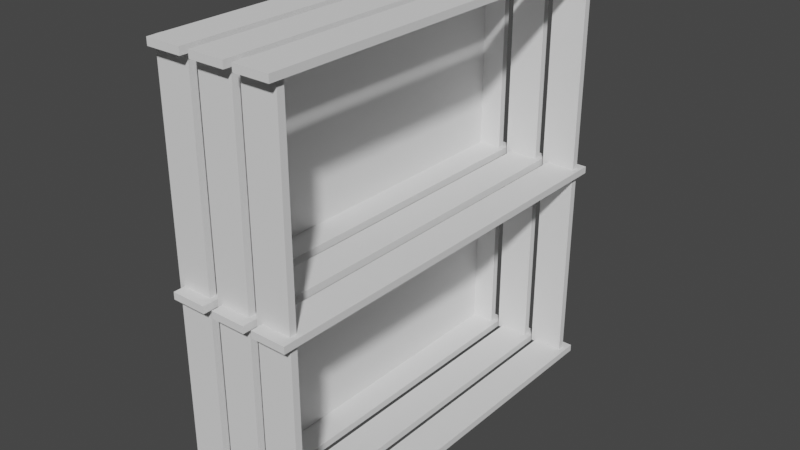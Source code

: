 # Source: Hylla_2.blend  (saved by Blender 3.3.6; exported with 4.5.12 LTS)
import bpy
from mathutils import Matrix  # noqa: F401  (used for matrix-valued properties, if any)

bpy.ops.wm.read_factory_settings(use_empty=True)
scene = bpy.context.scene
scene.name = 'Scene'

# ---- collections
col_collection = bpy.data.collections.new('Collection'); scene.collection.children.link(col_collection)

# ---- world
world_world = bpy.data.worlds.new('World'); scene.world = world_world
world_world.use_nodes = True; world_world.node_tree.nodes.clear()
_N = world_world.node_tree.nodes; _L = world_world.node_tree.links
n0 = _N.new('ShaderNodeOutputWorld'); n0.name = 'World Output'; n0.location = (300, 300)
n1 = _N.new('ShaderNodeBackground'); n1.name = 'Background'; n1.location = (10, 300)
n1.inputs[0].default_value = (0.05088, 0.05088, 0.05088, 1.0)
_L.new(n1.outputs[0], n0.inputs[0])
n0.is_active_output = True
world_world.color = (0.05088, 0.05088, 0.05088)
world_world.use_sun_shadow = False
world_world.sun_shadow_jitter_overblur = 0.0

# ---- meshes
me_cube_001 = bpy.data.meshes.new('Cube.001')
me_cube_001.from_pydata([(-1.0, -12.0, 0.0), (-1.0, -12.0, 0.4), (-1.0, 12.0, 0.0), (-1.0, 12.0, 0.4), (1.0, -12.0, 0.0), (1.0, -12.0, 0.4), (1.0, 12.0, 0.0), (1.0, 12.0, 0.4), (1.51, -12.0, 0.0), (1.51, -12.0, 0.4), (1.51, 12.0, 0.0), (1.51, 12.0, 0.4), (3.51, -12.0, 0.0), (3.51, -12.0, 0.4), (3.51, 12.0, 0.0), (3.51, 12.0, 0.4), (-3.557, -12.0, 0.0), (-3.557, -12.0, 0.4), (-3.557, 12.0, 0.0), (-3.557, 12.0, 0.4), (-1.557, -12.0, 0.0), (-1.557, -12.0, 0.4), (-1.557, 12.0, 0.0), (-1.557, 12.0, 0.4), (-1.0, -12.0, 12.0), (-1.0, -12.0, 12.4), (-1.0, 12.0, 12.0), (-1.0, 12.0, 12.4), (1.0, -12.0, 12.0), (1.0, -12.0, 12.4), (1.0, 12.0, 12.0), (1.0, 12.0, 12.4), (1.51, -12.0, 12.0), (1.51, -12.0, 12.4), (1.51, 12.0, 12.0), (1.51, 12.0, 12.4), (3.51, -12.0, 12.0), (3.51, -12.0, 12.4), (3.51, 12.0, 12.0), (3.51, 12.0, 12.4), (-3.557, -12.0, 12.0), (-3.557, -12.0, 12.4), (-3.557, 12.0, 12.0), (-3.557, 12.0, 12.4), (-1.557, -12.0, 12.0), (-1.557, -12.0, 12.4), (-1.557, 12.0, 12.0), (-1.557, 12.0, 12.4), (-1.0, -12.0, 24.0), (-1.0, -12.0, 24.4), (-1.0, 12.0, 24.0), (-1.0, 12.0, 24.4), (1.0, -12.0, 24.0), (1.0, -12.0, 24.4), (1.0, 12.0, 24.0), (1.0, 12.0, 24.4), (1.51, -12.0, 24.0), (1.51, -12.0, 24.4), (1.51, 12.0, 24.0), (1.51, 12.0, 24.4), (3.51, -12.0, 24.0), (3.51, -12.0, 24.4), (3.51, 12.0, 24.0), (3.51, 12.0, 24.4), (-3.557, -12.0, 24.0), (-3.557, -12.0, 24.4), (-3.557, 12.0, 24.0), (-3.557, 12.0, 24.4), (-1.557, -12.0, 24.0), (-1.557, -12.0, 24.4), (-1.557, 12.0, 24.0), (-1.557, 12.0, 24.4), (-1.303, -10.94, 0.2884), (-1.303, -11.34, 0.2884), (-1.303, -10.94, 24.29), (-1.303, -11.34, 24.29), (0.6967, -10.94, 0.2884), (0.6967, -11.34, 0.2884), (0.6967, -10.94, 24.29), (0.6967, -11.34, 24.29), (1.207, -10.94, 0.2884), (1.207, -11.34, 0.2884), (1.207, -10.94, 24.29), (1.207, -11.34, 24.29), (3.207, -10.94, 0.2884), (3.207, -11.34, 0.2884), (3.207, -10.94, 24.29), (3.207, -11.34, 24.29), (-3.86, -10.94, 0.2884), (-3.86, -11.34, 0.2884), (-3.86, -10.94, 24.29), (-3.86, -11.34, 24.29), (-1.86, -10.94, 0.2884), (-1.86, -11.34, 0.2884), (-1.86, -10.94, 24.29), (-1.86, -11.34, 24.29), (-1.303, 11.51, 0.2884), (-1.303, 11.11, 0.2884), (-1.303, 11.51, 24.29), (-1.303, 11.11, 24.29), (0.6967, 11.51, 0.2884), (0.6967, 11.11, 0.2884), (0.6967, 11.51, 24.29), (0.6967, 11.11, 24.29), (1.207, 11.51, 0.2884), (1.207, 11.11, 0.2884), (1.207, 11.51, 24.29), (1.207, 11.11, 24.29), (3.207, 11.51, 0.2884), (3.207, 11.11, 0.2884), (3.207, 11.51, 24.29), (3.207, 11.11, 24.29), (-3.86, 11.51, 0.2884), (-3.86, 11.11, 0.2884), (-3.86, 11.51, 24.29), (-3.86, 11.11, 24.29), (-1.86, 11.51, 0.2884), (-1.86, 11.11, 0.2884), (-1.86, 11.51, 24.29), (-1.86, 11.11, 24.29), (-3.192, -11.26, 0.2971), (-3.192, 11.26, 0.2971), (-3.192, -11.26, 24.0), (-3.192, 11.26, 24.0)], [], [(0, 1, 3, 2), (2, 3, 7, 6), (6, 7, 5, 4), (4, 5, 1, 0), (2, 6, 4, 0), (7, 3, 1, 5), (8, 9, 11, 10), (10, 11, 15, 14), (14, 15, 13, 12), (12, 13, 9, 8), (10, 14, 12, 8), (15, 11, 9, 13), (16, 17, 19, 18), (18, 19, 23, 22), (22, 23, 21, 20), (20, 21, 17, 16), (18, 22, 20, 16), (23, 19, 17, 21), (24, 25, 27, 26), (26, 27, 31, 30), (30, 31, 29, 28), (28, 29, 25, 24), (26, 30, 28, 24), (31, 27, 25, 29), (32, 33, 35, 34), (34, 35, 39, 38), (38, 39, 37, 36), (36, 37, 33, 32), (34, 38, 36, 32), (39, 35, 33, 37), (40, 41, 43, 42), (42, 43, 47, 46), (46, 47, 45, 44), (44, 45, 41, 40), (42, 46, 44, 40), (47, 43, 41, 45), (48, 49, 51, 50), (50, 51, 55, 54), (54, 55, 53, 52), (52, 53, 49, 48), (50, 54, 52, 48), (55, 51, 49, 53), (56, 57, 59, 58), (58, 59, 63, 62), (62, 63, 61, 60), (60, 61, 57, 56), (58, 62, 60, 56), (63, 59, 57, 61), (64, 65, 67, 66), (66, 67, 71, 70), (70, 71, 69, 68), (68, 69, 65, 64), (66, 70, 68, 64), (71, 67, 65, 69), (72, 73, 75, 74), (74, 75, 79, 78), (78, 79, 77, 76), (76, 77, 73, 72), (74, 78, 76, 72), (79, 75, 73, 77), (80, 81, 83, 82), (82, 83, 87, 86), (86, 87, 85, 84), (84, 85, 81, 80), (82, 86, 84, 80), (87, 83, 81, 85), (88, 89, 91, 90), (90, 91, 95, 94), (94, 95, 93, 92), (92, 93, 89, 88), (90, 94, 92, 88), (95, 91, 89, 93), (96, 97, 99, 98), (98, 99, 103, 102), (102, 103, 101, 100), (100, 101, 97, 96), (98, 102, 100, 96), (103, 99, 97, 101), (104, 105, 107, 106), (106, 107, 111, 110), (110, 111, 109, 108), (108, 109, 105, 104), (106, 110, 108, 104), (111, 107, 105, 109), (112, 113, 115, 114), (114, 115, 119, 118), (118, 119, 117, 116), (116, 117, 113, 112), (114, 118, 116, 112), (119, 115, 113, 117), (120, 121, 123, 122)])
_uv = me_cube_001.uv_layers.new(name='UVMap')
_uv.uv.foreach_set('vector', [0.9201, 0.03545, 0.9271, 0.03546, 0.9272, 0.4358, 0.9202, 0.4358, 0.9202, 0.4358, 0.9272, 0.4358, 0.9271, 0.4707, 0.9201, 0.4707, 0.9201, 0.4707, 0.9271, 0.4707, 0.9272, 0.8711, 0.9202, 0.8711, 0.9202, 0.0005122, 0.9272, 0.0005173, 0.9271, 0.03546, 0.9201, 0.03545, 0.7028, 0.4109, 0.6686, 0.4109, 0.6686, 0.0005122, 0.7028, 0.0005122, 0.03574, 0.4069, 0.06994, 0.4069, 0.06994, 0.8174, 0.03574, 0.8174, 0.9844, 0.03545, 0.9914, 0.03546, 0.9915, 0.4358, 0.9845, 0.4358, 0.9845, 0.4358, 0.9915, 0.4358, 0.9914, 0.4707, 0.9844, 0.4707, 0.9844, 0.4707, 0.9914, 0.4707, 0.9915, 0.8711, 0.9845, 0.8711, 0.9845, 0.0005122, 0.9915, 0.0005172, 0.9914, 0.03546, 0.9844, 0.03545, 0.8085, 0.8224, 0.7743, 0.8224, 0.7743, 0.412, 0.8085, 0.412, 0.738, 0.4109, 0.7038, 0.4109, 0.7038, 0.0005122, 0.738, 0.0005122, 0.9925, 0.03545, 0.9995, 0.03546, 0.9995, 0.4358, 0.9925, 0.4358, 0.9925, 0.4358, 0.9995, 0.4358, 0.9995, 0.4707, 0.9925, 0.4707, 0.9925, 0.4707, 0.9995, 0.4707, 0.9995, 0.8711, 0.9925, 0.8711, 0.9925, 0.0005122, 0.9995, 0.0005172, 0.9995, 0.03546, 0.9925, 0.03545, 0.6676, 0.4109, 0.6334, 0.4109, 0.6334, 0.0005122, 0.6676, 0.0005122, 0.6323, 0.4109, 0.5981, 0.4109, 0.5981, 0.0005122, 0.6323, 0.0005122, 0.9593, 0.8361, 0.9523, 0.8361, 0.9523, 0.4358, 0.9593, 0.4358, 0.9593, 0.4358, 0.9523, 0.4358, 0.9523, 0.4008, 0.9593, 0.4008, 0.9593, 0.4008, 0.9523, 0.4008, 0.9523, 0.0005122, 0.9593, 0.0005173, 0.9593, 0.8711, 0.9523, 0.8711, 0.9523, 0.8361, 0.9593, 0.8361, 0.5619, 0.4109, 0.5277, 0.4109, 0.5277, 0.0005122, 0.5619, 0.0005122, 0.5971, 0.4109, 0.5629, 0.4109, 0.5629, 0.0005122, 0.5971, 0.0005122, 0.9603, 0.03545, 0.9673, 0.03546, 0.9673, 0.4358, 0.9604, 0.4358, 0.9604, 0.4358, 0.9673, 0.4358, 0.9673, 0.4707, 0.9603, 0.4707, 0.9603, 0.4707, 0.9673, 0.4707, 0.9673, 0.8711, 0.9604, 0.8711, 0.9604, 0.0005122, 0.9673, 0.0005172, 0.9673, 0.03546, 0.9603, 0.03545, 0.4814, 0.7832, 0.4814, 0.8174, 0.07097, 0.8174, 0.07097, 0.7832, 0.4109, 0.8184, 0.4109, 0.8526, 0.0005122, 0.8526, 0.0005122, 0.8184, 0.9684, 0.03545, 0.9754, 0.03546, 0.9754, 0.4358, 0.9684, 0.4358, 0.9684, 0.4358, 0.9754, 0.4358, 0.9754, 0.4707, 0.9684, 0.4707, 0.9684, 0.4707, 0.9754, 0.4707, 0.9754, 0.8711, 0.9684, 0.8711, 0.9684, 0.0005122, 0.9754, 0.0005172, 0.9754, 0.03546, 0.9684, 0.03545, 0.4814, 0.7479, 0.4814, 0.7821, 0.07097, 0.7821, 0.07097, 0.7479, 0.4814, 0.7127, 0.4814, 0.7469, 0.07097, 0.7469, 0.07097, 0.7127, 0.9764, 0.03545, 0.9834, 0.03546, 0.9834, 0.4358, 0.9764, 0.4358, 0.9764, 0.4358, 0.9834, 0.4358, 0.9834, 0.4707, 0.9764, 0.4707, 0.9764, 0.4707, 0.9834, 0.4707, 0.9834, 0.8711, 0.9764, 0.8711, 0.9764, 0.0005122, 0.9834, 0.0005172, 0.9834, 0.03546, 0.9764, 0.03545, 0.8437, 0.4109, 0.8095, 0.4109, 0.8095, 0.0005122, 0.8437, 0.0005122, 0.7732, 0.4109, 0.739, 0.4109, 0.739, 0.0005122, 0.7732, 0.0005122, 0.9282, 0.03545, 0.9352, 0.03546, 0.9352, 0.4358, 0.9282, 0.4358, 0.9282, 0.4358, 0.9352, 0.4358, 0.9352, 0.4707, 0.9282, 0.4707, 0.9282, 0.4707, 0.9352, 0.4707, 0.9352, 0.8711, 0.9282, 0.8711, 0.9282, 0.0005122, 0.9352, 0.0005172, 0.9352, 0.03546, 0.9282, 0.03545, 0.8437, 0.8224, 0.8095, 0.8224, 0.8095, 0.412, 0.8437, 0.412, 0.03471, 0.8174, 0.0005122, 0.8174, 0.0005122, 0.4069, 0.03471, 0.4069, 0.9121, 0.03545, 0.9191, 0.03546, 0.9191, 0.4358, 0.9121, 0.4358, 0.9121, 0.4358, 0.9191, 0.4358, 0.9191, 0.4707, 0.9121, 0.4707, 0.9121, 0.4707, 0.9191, 0.4707, 0.9191, 0.8711, 0.9121, 0.8711, 0.9121, 0.0005122, 0.9191, 0.0005172, 0.9191, 0.03546, 0.9121, 0.03545, 0.8789, 0.4109, 0.8447, 0.4109, 0.8447, 0.0005122, 0.8789, 0.0005122, 0.8085, 0.4109, 0.7743, 0.4109, 0.7743, 0.0005122, 0.8085, 0.0005122, 0.8799, 0.03545, 0.8869, 0.03546, 0.887, 0.4358, 0.88, 0.4358, 0.88, 0.4358, 0.887, 0.4358, 0.8869, 0.4707, 0.8799, 0.4707, 0.8799, 0.4707, 0.8869, 0.4707, 0.887, 0.8711, 0.88, 0.8711, 0.88, 0.0005122, 0.887, 0.0005172, 0.8869, 0.03546, 0.8799, 0.03545, 0.4925, 0.0005122, 0.5267, 0.0005122, 0.5267, 0.4109, 0.4925, 0.4109, 0.4572, 0.0005122, 0.4914, 0.0005122, 0.4914, 0.4109, 0.4572, 0.4109, 0.888, 0.03545, 0.895, 0.03546, 0.895, 0.4358, 0.888, 0.4358, 0.888, 0.4358, 0.895, 0.4358, 0.895, 0.4707, 0.888, 0.4707, 0.888, 0.4707, 0.895, 0.4707, 0.895, 0.8711, 0.888, 0.8711, 0.888, 0.0005122, 0.895, 0.0005172, 0.895, 0.03546, 0.888, 0.03545, 0.3868, 0.0005122, 0.421, 0.0005122, 0.421, 0.4109, 0.3868, 0.4109, 0.422, 0.0005122, 0.4562, 0.0005122, 0.4562, 0.4109, 0.422, 0.4109, 0.9513, 0.8361, 0.9443, 0.8361, 0.9443, 0.4358, 0.9512, 0.4358, 0.9512, 0.4358, 0.9443, 0.4358, 0.9443, 0.4008, 0.9513, 0.4008, 0.9513, 0.4008, 0.9443, 0.4008, 0.9443, 0.0005122, 0.9512, 0.0005173, 0.9512, 0.8711, 0.9443, 0.8711, 0.9443, 0.8361, 0.9513, 0.8361, 0.739, 0.412, 0.7732, 0.412, 0.7732, 0.8224, 0.739, 0.8224, 0.7038, 0.412, 0.738, 0.412, 0.738, 0.8224, 0.7038, 0.8224, 0.9432, 0.8361, 0.9362, 0.8361, 0.9362, 0.4358, 0.9432, 0.4358, 0.9432, 0.4358, 0.9362, 0.4358, 0.9362, 0.4008, 0.9432, 0.4008, 0.9432, 0.4008, 0.9362, 0.4008, 0.9362, 0.0005122, 0.9432, 0.0005173, 0.9432, 0.8711, 0.9362, 0.8711, 0.9362, 0.8361, 0.9432, 0.8361, 0.5629, 0.412, 0.5971, 0.412, 0.5971, 0.8224, 0.5629, 0.8224, 0.6686, 0.412, 0.7028, 0.412, 0.7028, 0.8224, 0.6686, 0.8224, 0.896, 0.03545, 0.903, 0.03546, 0.903, 0.4358, 0.896, 0.4358, 0.896, 0.4358, 0.903, 0.4358, 0.903, 0.4707, 0.896, 0.4707, 0.896, 0.4707, 0.903, 0.4707, 0.903, 0.8711, 0.8961, 0.8711, 0.8961, 0.0005122, 0.903, 0.0005173, 0.903, 0.03546, 0.896, 0.03545, 0.5981, 0.412, 0.6323, 0.412, 0.6323, 0.8224, 0.5981, 0.8224, 0.5277, 0.412, 0.5619, 0.412, 0.5619, 0.8224, 0.5277, 0.8224, 0.9041, 0.03545, 0.9111, 0.03546, 0.9111, 0.4358, 0.9041, 0.4358, 0.9041, 0.4358, 0.9111, 0.4358, 0.911, 0.4707, 0.9041, 0.4707, 0.9041, 0.4707, 0.911, 0.4707, 0.9111, 0.8711, 0.9041, 0.8711, 0.9041, 0.0005122, 0.9111, 0.0005173, 0.9111, 0.03546, 0.9041, 0.03545, 0.4925, 0.412, 0.5267, 0.412, 0.5267, 0.8224, 0.4925, 0.8224, 0.6334, 0.412, 0.6676, 0.412, 0.6676, 0.8224, 0.6334, 0.8224, 0.0005122, 0.0005122, 0.3857, 0.0005122, 0.3857, 0.4059, 0.0005122, 0.4059])
me_cube_001.update()

# ---- objects
ob_cube = bpy.data.objects.new('Cube', me_cube_001)

# ---- transforms, parenting, visibility, modifiers, constraints
ob_cube.location = (0.3033, 0.0, 0.0)
ob_cube.scale = (0.25, 0.25, 0.25)

# ---- collection membership
col_collection.objects.link(ob_cube)

# ---- scene / render settings (as saved in the file)
scene.frame_start = 1; scene.frame_end = 250; scene.frame_set(1)
scene.render.engine = 'BLENDER_EEVEE_NEXT'
scene.cycles.sampling_pattern = 'TABULATED_SOBOL'
scene.cycles.use_light_tree = False
scene.view_settings.view_transform = 'Filmic'
bpy.context.view_layer.update()

# ---- added for rendering (the .blend has no active camera and no usable light): camera, sun
cam_auto = bpy.data.cameras.new('AutoCamera')
cam_auto.lens = 50.0
cam_auto.sensor_width = 36.0
cam_auto.clip_end = 1000.0
ob_auto_camera = bpy.data.objects.new('AutoCamera', cam_auto)
scene.collection.objects.link(ob_auto_camera)
ob_auto_camera.location = (8.35763, -9.71757, 9.52838)
ob_auto_camera.rotation_euler = (1.09748, -7.21219e-08, 0.694738)
scene.camera = ob_auto_camera
light_auto_sun = bpy.data.lights.new('AutoSun', 'SUN')
light_auto_sun.energy = 3.0
light_auto_sun.angle = 0.0523599
ob_auto_sun = bpy.data.objects.new('AutoSun', light_auto_sun)
scene.collection.objects.link(ob_auto_sun)
ob_auto_sun.rotation_euler = (0.872665, 0.174533, 0.523599)
bpy.context.view_layer.update()
